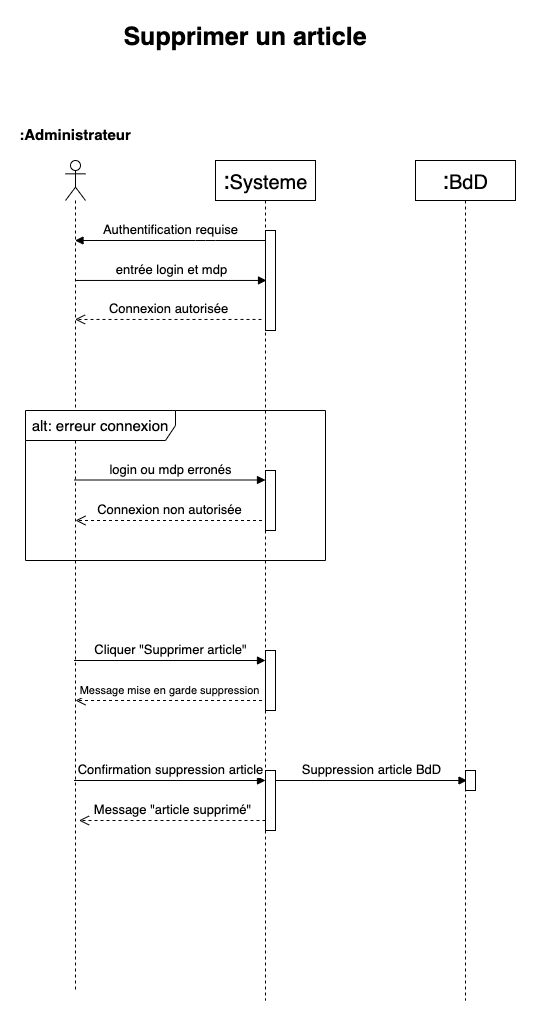

The diagram above was exported from draw.io. Its source (the exported page's mxGraphModel, read from the mxfile embedded in the PNG):
<mxGraphModel dx="1554" dy="811" grid="1" gridSize="10" guides="1" tooltips="1" connect="1" arrows="1" fold="1" page="1" pageScale="1" pageWidth="1169" pageHeight="827" math="0" shadow="0">
  <root>
    <mxCell id="0" />
    <mxCell id="1" parent="0" />
    <mxCell id="gqbkJrctwJW1YmM6XrvM-1" value="" style="shape=umlLifeline;participant=umlActor;perimeter=lifelinePerimeter;whiteSpace=wrap;html=1;container=1;collapsible=0;recursiveResize=0;verticalAlign=top;spacingTop=36;outlineConnect=0;fontSize=15;" vertex="1" parent="1">
      <mxGeometry x="120" y="190" width="20" height="830" as="geometry" />
    </mxCell>
    <mxCell id="gqbkJrctwJW1YmM6XrvM-2" value="Supprimer un article" style="text;align=center;fontStyle=1;verticalAlign=middle;spacingLeft=3;spacingRight=3;strokeColor=none;rotatable=0;points=[[0,0.5],[1,0.5]];portConstraint=eastwest;fontSize=25;" vertex="1" parent="1">
      <mxGeometry x="260" y="50" width="80" height="26" as="geometry" />
    </mxCell>
    <mxCell id="gqbkJrctwJW1YmM6XrvM-3" value=":&lt;font style=&quot;font-size: 20px&quot;&gt;Systeme&lt;/font&gt;" style="shape=umlLifeline;perimeter=lifelinePerimeter;whiteSpace=wrap;html=1;container=1;collapsible=0;recursiveResize=0;outlineConnect=0;fontSize=25;" vertex="1" parent="1">
      <mxGeometry x="270" y="190" width="100" height="840" as="geometry" />
    </mxCell>
    <mxCell id="gqbkJrctwJW1YmM6XrvM-4" value=":Administrateur" style="text;align=center;fontStyle=1;verticalAlign=middle;spacingLeft=3;spacingRight=3;strokeColor=none;rotatable=0;points=[[0,0.5],[1,0.5]];portConstraint=eastwest;fontSize=15;" vertex="1" parent="1">
      <mxGeometry x="90" y="150" width="80" height="26" as="geometry" />
    </mxCell>
    <mxCell id="gqbkJrctwJW1YmM6XrvM-5" value="&lt;font style=&quot;font-size: 13px&quot;&gt;Authentification requise&lt;/font&gt;" style="html=1;verticalAlign=bottom;endArrow=block;fontSize=15;" edge="1" parent="1" source="gqbkJrctwJW1YmM6XrvM-3" target="gqbkJrctwJW1YmM6XrvM-1">
      <mxGeometry width="80" relative="1" as="geometry">
        <mxPoint x="770" y="400" as="sourcePoint" />
        <mxPoint x="129.5" y="295" as="targetPoint" />
        <Array as="points">
          <mxPoint x="260" y="270" />
        </Array>
      </mxGeometry>
    </mxCell>
    <mxCell id="gqbkJrctwJW1YmM6XrvM-6" value="&lt;font style=&quot;font-size: 13px&quot;&gt;entrée login et mdp&lt;/font&gt;" style="html=1;verticalAlign=bottom;endArrow=block;fontSize=15;entryX=0.1;entryY=0.333;entryDx=0;entryDy=0;entryPerimeter=0;" edge="1" parent="1">
      <mxGeometry width="80" relative="1" as="geometry">
        <mxPoint x="129.5" y="309.95000000000005" as="sourcePoint" />
        <mxPoint x="321" y="309.95000000000005" as="targetPoint" />
      </mxGeometry>
    </mxCell>
    <mxCell id="gqbkJrctwJW1YmM6XrvM-7" value="&lt;font style=&quot;font-size: 13px&quot;&gt;Connexion autorisée&lt;/font&gt;" style="html=1;verticalAlign=bottom;endArrow=open;dashed=1;endSize=8;fontSize=15;exitX=-0.4;exitY=0.593;exitDx=0;exitDy=0;exitPerimeter=0;" edge="1" parent="1">
      <mxGeometry relative="1" as="geometry">
        <mxPoint x="316" y="348.95000000000005" as="sourcePoint" />
        <mxPoint x="129.5" y="348.95000000000005" as="targetPoint" />
      </mxGeometry>
    </mxCell>
    <mxCell id="gqbkJrctwJW1YmM6XrvM-8" value="" style="html=1;points=[];perimeter=orthogonalPerimeter;fontSize=15;" vertex="1" parent="1">
      <mxGeometry x="320" y="260" width="10" height="100" as="geometry" />
    </mxCell>
    <mxCell id="gqbkJrctwJW1YmM6XrvM-9" value="&lt;font style=&quot;font-size: 13px&quot;&gt;login ou mdp erronés&lt;/font&gt;" style="html=1;verticalAlign=bottom;endArrow=block;fontSize=15;entryX=0.1;entryY=0.333;entryDx=0;entryDy=0;entryPerimeter=0;" edge="1" parent="1">
      <mxGeometry width="80" relative="1" as="geometry">
        <mxPoint x="128.5" y="509.5" as="sourcePoint" />
        <mxPoint x="320" y="509.5" as="targetPoint" />
      </mxGeometry>
    </mxCell>
    <mxCell id="gqbkJrctwJW1YmM6XrvM-10" value="&lt;font style=&quot;font-size: 13px&quot;&gt;Connexion non autorisée&lt;/font&gt;" style="html=1;verticalAlign=bottom;endArrow=open;dashed=1;endSize=8;fontSize=15;exitX=-0.4;exitY=0.593;exitDx=0;exitDy=0;exitPerimeter=0;" edge="1" parent="1">
      <mxGeometry relative="1" as="geometry">
        <mxPoint x="316.5" y="550" as="sourcePoint" />
        <mxPoint x="130" y="550" as="targetPoint" />
      </mxGeometry>
    </mxCell>
    <mxCell id="gqbkJrctwJW1YmM6XrvM-11" value="" style="html=1;points=[];perimeter=orthogonalPerimeter;fontSize=15;" vertex="1" parent="1">
      <mxGeometry x="320" y="500" width="10" height="60" as="geometry" />
    </mxCell>
    <mxCell id="gqbkJrctwJW1YmM6XrvM-12" value="alt: erreur connexion" style="shape=umlFrame;whiteSpace=wrap;html=1;fontSize=15;width=150;height=30;" vertex="1" parent="1">
      <mxGeometry x="80" y="440" width="300" height="150" as="geometry" />
    </mxCell>
    <mxCell id="gqbkJrctwJW1YmM6XrvM-13" value=":&lt;font style=&quot;font-size: 20px&quot;&gt;BdD&lt;/font&gt;" style="shape=umlLifeline;perimeter=lifelinePerimeter;whiteSpace=wrap;html=1;container=1;collapsible=0;recursiveResize=0;outlineConnect=0;fontSize=25;" vertex="1" parent="1">
      <mxGeometry x="470" y="190" width="100" height="840" as="geometry" />
    </mxCell>
    <mxCell id="gqbkJrctwJW1YmM6XrvM-14" value="&lt;font style=&quot;font-size: 13px&quot;&gt;Cliquer &quot;Supprimer article&quot;&lt;/font&gt;" style="html=1;verticalAlign=bottom;endArrow=block;fontSize=15;entryX=0.1;entryY=0.333;entryDx=0;entryDy=0;entryPerimeter=0;" edge="1" parent="1">
      <mxGeometry width="80" relative="1" as="geometry">
        <mxPoint x="128.5" y="690" as="sourcePoint" />
        <mxPoint x="320" y="690" as="targetPoint" />
      </mxGeometry>
    </mxCell>
    <mxCell id="gqbkJrctwJW1YmM6XrvM-15" value="&lt;font style=&quot;font-size: 11px&quot;&gt;Message mise en garde suppression&lt;/font&gt;" style="html=1;verticalAlign=bottom;endArrow=open;dashed=1;endSize=8;fontSize=15;exitX=-0.4;exitY=0.593;exitDx=0;exitDy=0;exitPerimeter=0;" edge="1" parent="1">
      <mxGeometry relative="1" as="geometry">
        <mxPoint x="316.5" y="730" as="sourcePoint" />
        <mxPoint x="130" y="730" as="targetPoint" />
      </mxGeometry>
    </mxCell>
    <mxCell id="gqbkJrctwJW1YmM6XrvM-16" value="&lt;font style=&quot;font-size: 13px&quot;&gt;Confirmation suppression article&lt;/font&gt;" style="html=1;verticalAlign=bottom;endArrow=block;fontSize=15;entryX=0.1;entryY=0.333;entryDx=0;entryDy=0;entryPerimeter=0;" edge="1" parent="1">
      <mxGeometry width="80" relative="1" as="geometry">
        <mxPoint x="128.5" y="810" as="sourcePoint" />
        <mxPoint x="320" y="810" as="targetPoint" />
      </mxGeometry>
    </mxCell>
    <mxCell id="gqbkJrctwJW1YmM6XrvM-17" value="&lt;font style=&quot;font-size: 13px&quot;&gt;Message &quot;article supprimé&quot;&lt;/font&gt;" style="html=1;verticalAlign=bottom;endArrow=open;dashed=1;endSize=8;fontSize=15;exitX=-0.4;exitY=0.593;exitDx=0;exitDy=0;exitPerimeter=0;" edge="1" parent="1">
      <mxGeometry relative="1" as="geometry">
        <mxPoint x="320" y="850" as="sourcePoint" />
        <mxPoint x="133.5" y="850" as="targetPoint" />
      </mxGeometry>
    </mxCell>
    <mxCell id="gqbkJrctwJW1YmM6XrvM-18" value="" style="html=1;points=[];perimeter=orthogonalPerimeter;fontSize=15;" vertex="1" parent="1">
      <mxGeometry x="320" y="680" width="10" height="60" as="geometry" />
    </mxCell>
    <mxCell id="gqbkJrctwJW1YmM6XrvM-19" value="" style="html=1;points=[];perimeter=orthogonalPerimeter;fontSize=15;" vertex="1" parent="1">
      <mxGeometry x="320" y="800" width="10" height="60" as="geometry" />
    </mxCell>
    <mxCell id="gqbkJrctwJW1YmM6XrvM-20" value="&lt;font style=&quot;font-size: 13px&quot;&gt;Suppression article BdD&lt;/font&gt;" style="html=1;verticalAlign=bottom;endArrow=block;fontSize=15;entryX=0.1;entryY=0.333;entryDx=0;entryDy=0;entryPerimeter=0;" edge="1" parent="1">
      <mxGeometry width="80" relative="1" as="geometry">
        <mxPoint x="330" y="810" as="sourcePoint" />
        <mxPoint x="521.5" y="810" as="targetPoint" />
      </mxGeometry>
    </mxCell>
    <mxCell id="gqbkJrctwJW1YmM6XrvM-21" value="" style="html=1;points=[];perimeter=orthogonalPerimeter;fontSize=15;" vertex="1" parent="1">
      <mxGeometry x="520" y="800" width="10" height="20" as="geometry" />
    </mxCell>
  </root>
</mxGraphModel>